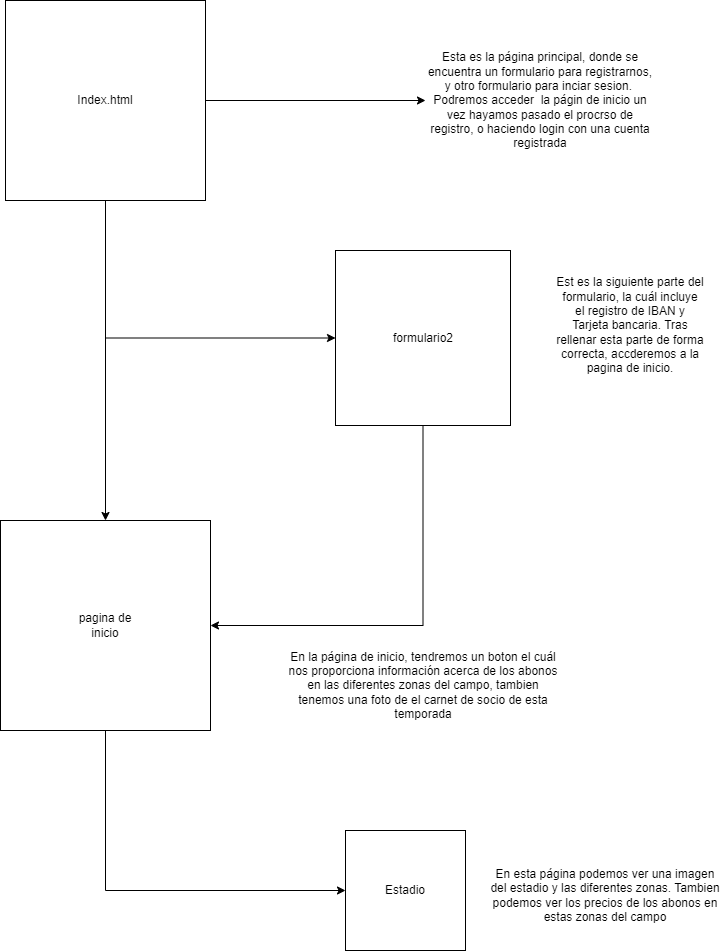

The diagram above was exported from draw.io. Its source (the exported page's mxGraphModel, read from the mxfile embedded in the PNG):
<mxGraphModel dx="1422" dy="794" grid="1" gridSize="10" guides="1" tooltips="1" connect="1" arrows="1" fold="1" page="1" pageScale="1" pageWidth="827" pageHeight="1169" math="0" shadow="0">
  <root>
    <mxCell id="0" />
    <mxCell id="1" parent="0" />
    <mxCell id="6NYf-JjsbFAKNoP-e9Jy-4" style="edgeStyle=orthogonalEdgeStyle;rounded=0;orthogonalLoop=1;jettySize=auto;html=1;exitX=1;exitY=0.5;exitDx=0;exitDy=0;entryX=0;entryY=0.5;entryDx=0;entryDy=0;" parent="1" source="6NYf-JjsbFAKNoP-e9Jy-1" target="6NYf-JjsbFAKNoP-e9Jy-3" edge="1">
      <mxGeometry relative="1" as="geometry" />
    </mxCell>
    <mxCell id="6NYf-JjsbFAKNoP-e9Jy-6" style="edgeStyle=orthogonalEdgeStyle;rounded=0;orthogonalLoop=1;jettySize=auto;html=1;exitX=0.5;exitY=1;exitDx=0;exitDy=0;entryX=0;entryY=0.5;entryDx=0;entryDy=0;" parent="1" source="6NYf-JjsbFAKNoP-e9Jy-1" target="6NYf-JjsbFAKNoP-e9Jy-5" edge="1">
      <mxGeometry relative="1" as="geometry" />
    </mxCell>
    <mxCell id="E-dKgMc0ieT1eYA3V15d-3" style="edgeStyle=orthogonalEdgeStyle;rounded=0;orthogonalLoop=1;jettySize=auto;html=1;exitX=0.5;exitY=1;exitDx=0;exitDy=0;" edge="1" parent="1" source="6NYf-JjsbFAKNoP-e9Jy-1" target="E-dKgMc0ieT1eYA3V15d-2">
      <mxGeometry relative="1" as="geometry" />
    </mxCell>
    <mxCell id="6NYf-JjsbFAKNoP-e9Jy-1" value="" style="whiteSpace=wrap;html=1;aspect=fixed;" parent="1" vertex="1">
      <mxGeometry x="100" y="80" width="200" height="200" as="geometry" />
    </mxCell>
    <mxCell id="6NYf-JjsbFAKNoP-e9Jy-2" value="Index.html" style="text;html=1;strokeColor=none;fillColor=none;align=center;verticalAlign=middle;whiteSpace=wrap;rounded=0;" parent="1" vertex="1">
      <mxGeometry x="170" y="165" width="60" height="30" as="geometry" />
    </mxCell>
    <mxCell id="6NYf-JjsbFAKNoP-e9Jy-3" value="Esta es la página principal, donde se encuentra un formulario para registrarnos, y otro formulario para inciar sesion.&amp;nbsp; Podremos acceder&amp;nbsp; la págin de inicio un vez hayamos pasado el procrso de registro, o haciendo login con una cuenta registrada" style="text;html=1;strokeColor=none;fillColor=none;align=center;verticalAlign=middle;whiteSpace=wrap;rounded=0;" parent="1" vertex="1">
      <mxGeometry x="520" y="165" width="230" height="30" as="geometry" />
    </mxCell>
    <mxCell id="E-dKgMc0ieT1eYA3V15d-8" style="edgeStyle=orthogonalEdgeStyle;rounded=0;orthogonalLoop=1;jettySize=auto;html=1;exitX=0.5;exitY=1;exitDx=0;exitDy=0;entryX=1;entryY=0.5;entryDx=0;entryDy=0;" edge="1" parent="1" source="6NYf-JjsbFAKNoP-e9Jy-5" target="E-dKgMc0ieT1eYA3V15d-2">
      <mxGeometry relative="1" as="geometry" />
    </mxCell>
    <mxCell id="6NYf-JjsbFAKNoP-e9Jy-5" value="" style="whiteSpace=wrap;html=1;aspect=fixed;" parent="1" vertex="1">
      <mxGeometry x="430" y="330" width="175" height="175" as="geometry" />
    </mxCell>
    <mxCell id="6NYf-JjsbFAKNoP-e9Jy-8" value="formulario2" style="text;html=1;strokeColor=none;fillColor=none;align=center;verticalAlign=middle;whiteSpace=wrap;rounded=0;" parent="1" vertex="1">
      <mxGeometry x="487.5" y="402.5" width="60" height="30" as="geometry" />
    </mxCell>
    <mxCell id="E-dKgMc0ieT1eYA3V15d-1" value="Est es la siguiente parte del formulario, la cuál incluye el registro de IBAN y Tarjeta bancaria. Tras rellenar esta parte de forma correcta, accderemos a la pagina de inicio." style="text;html=1;strokeColor=none;fillColor=none;align=center;verticalAlign=middle;whiteSpace=wrap;rounded=0;" vertex="1" parent="1">
      <mxGeometry x="650" y="390" width="150" height="30" as="geometry" />
    </mxCell>
    <mxCell id="E-dKgMc0ieT1eYA3V15d-10" style="edgeStyle=orthogonalEdgeStyle;rounded=0;orthogonalLoop=1;jettySize=auto;html=1;exitX=0.5;exitY=1;exitDx=0;exitDy=0;entryX=0;entryY=0.5;entryDx=0;entryDy=0;" edge="1" parent="1" source="E-dKgMc0ieT1eYA3V15d-2" target="E-dKgMc0ieT1eYA3V15d-9">
      <mxGeometry relative="1" as="geometry" />
    </mxCell>
    <mxCell id="E-dKgMc0ieT1eYA3V15d-2" value="" style="whiteSpace=wrap;html=1;aspect=fixed;" vertex="1" parent="1">
      <mxGeometry x="95" y="600" width="210" height="210" as="geometry" />
    </mxCell>
    <mxCell id="E-dKgMc0ieT1eYA3V15d-4" value="pagina de inicio" style="text;html=1;strokeColor=none;fillColor=none;align=center;verticalAlign=middle;whiteSpace=wrap;rounded=0;" vertex="1" parent="1">
      <mxGeometry x="170" y="690" width="60" height="30" as="geometry" />
    </mxCell>
    <mxCell id="E-dKgMc0ieT1eYA3V15d-5" value="En la página de inicio, tendremos un boton el cuál nos proporciona información acerca de los abonos en las diferentes zonas del campo, tambien tenemos una foto de el carnet de socio de esta temporada" style="text;html=1;strokeColor=none;fillColor=none;align=center;verticalAlign=middle;whiteSpace=wrap;rounded=0;" vertex="1" parent="1">
      <mxGeometry x="377.5" y="750" width="280" height="30" as="geometry" />
    </mxCell>
    <mxCell id="E-dKgMc0ieT1eYA3V15d-9" value="" style="whiteSpace=wrap;html=1;aspect=fixed;" vertex="1" parent="1">
      <mxGeometry x="440" y="910" width="120" height="120" as="geometry" />
    </mxCell>
    <mxCell id="E-dKgMc0ieT1eYA3V15d-11" value="Estadio" style="text;html=1;strokeColor=none;fillColor=none;align=center;verticalAlign=middle;whiteSpace=wrap;rounded=0;" vertex="1" parent="1">
      <mxGeometry x="470" y="955" width="60" height="30" as="geometry" />
    </mxCell>
    <mxCell id="E-dKgMc0ieT1eYA3V15d-12" value="En esta página podemos ver una imagen del estadio y las diferentes zonas. Tambien podemos ver los precios de los abonos en estas zonas del campo" style="text;html=1;strokeColor=none;fillColor=none;align=center;verticalAlign=middle;whiteSpace=wrap;rounded=0;" vertex="1" parent="1">
      <mxGeometry x="580" y="960" width="240" height="30" as="geometry" />
    </mxCell>
  </root>
</mxGraphModel>